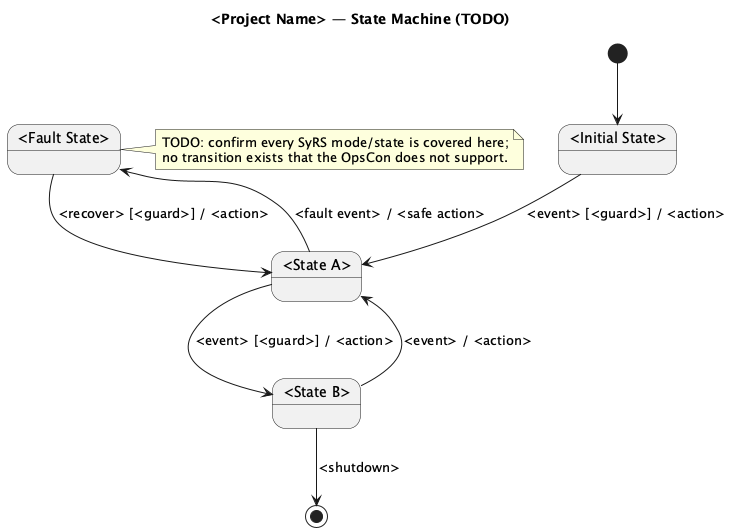

The diagram above was rendered by PlantUML. Its source (embedded in the PNG):
@startuml <SLUG>_StateMachine
' =====================================================================
' State Machine Diagram — STARTER TEMPLATE  (Phase 03, diagram 4 of 7)
' Builds on: the SyRS §9 Modes & States (enumeration + transition table).
' Conventions §7. Replace <PLACEHOLDERS>; delete (example) lines.
' Transition syntax:  event [guard] / action
' DO NOT invent transitions — if Modes & States is incomplete, mark TODO and loop back.
' Use an orthogonal region (concurrent --) for overlays (e.g. a Maintenance region).
' =====================================================================
title <Project Name> — State Machine (TODO)

state "<Initial State>" as InitialState
state "<State A>" as StateA {
}
state "<State B>" as StateB
state "<Fault State>" as Fault

[*] --> InitialState
InitialState --> StateA : <event> [<guard>] / <action>
StateA --> StateB : <event> [<guard>] / <action>
StateB --> StateA : <event> / <action>
StateA --> Fault  : <fault event> / <safe action>
Fault  --> StateA : <recover> [<guard>] / <action>
StateB --> [*]    : <shutdown>

' --- Example transitions (delete) ---
' Idle --> Active : start [authorised] / beginSession
' Active --> Idle : stop / endSession

' --- Orthogonal region overlay (optional — delete if unused) ---
' state Operational {
'   [*] --> Idle
'   --
'   [*] --> NotMaintenance
'   NotMaintenance --> Maintenance : enterMaint [authorised]
'   Maintenance --> NotMaintenance : exitMaint
' }

note right of Fault
  TODO: confirm every SyRS mode/state is covered here;
  no transition exists that the OpsCon does not support.
end note

@enduml